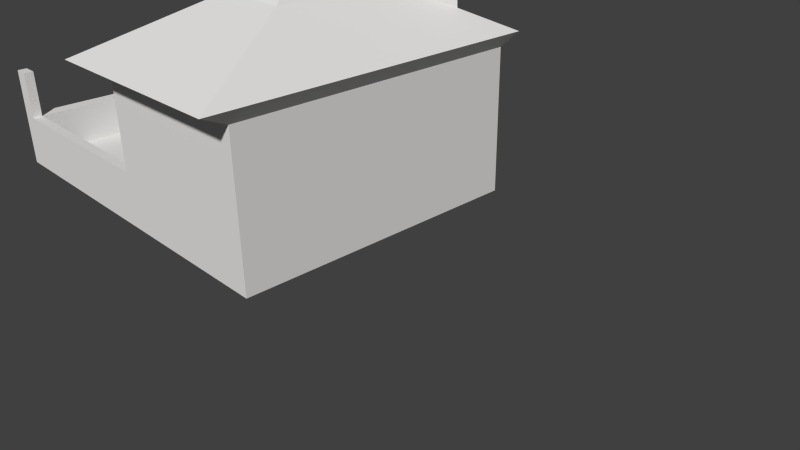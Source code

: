 # Source: maisonaj.blend  (saved by Blender 2.69.0; exported with 4.5.12 LTS)
import bpy
from mathutils import Matrix  # noqa: F401  (used for matrix-valued properties, if any)

bpy.ops.wm.read_factory_settings(use_empty=True)
scene = bpy.context.scene
scene.name = 'Scene'

# ---- collections
col_collection_1 = bpy.data.collections.new('Collection 1'); scene.collection.children.link(col_collection_1)

# ---- materials (node trees are filled in below, after node groups)
mat_material_002 = bpy.data.materials.new('Material.002')
mat_material_002.alpha_threshold = 0.0
mat_material_002.use_transparent_shadow = False
mat_material_002.preview_render_type = 'CUBE'
mat_material_002.diffuse_color = (0.8, 0.7867, 0.7761, 1.0)
mat_material_002.roughness = 0.5
mat_material_002.line_color = (0.0, 0.0, 0.0, 1.0)

# ---- material node trees

# ---- world
world_world = bpy.data.worlds.new('World'); scene.world = world_world
world_world.color = (0.05088, 0.05088, 0.05088)
world_world.use_sun_shadow = False
world_world.sun_shadow_jitter_overblur = 0.0
world_world.cycles.sampling_method = 'MANUAL'
world_world.cycles.sample_map_resolution = 256

# ---- cameras
cam_camera = bpy.data.cameras.new('Camera')
cam_camera.clip_end = 100.0
cam_camera.lens = 35.0
cam_camera.sensor_width = 32.0
cam_camera.sensor_height = 18.0
cam_camera.ortho_scale = 7.314
cam_camera.dof.focus_distance = 0.0
cam_camera.dof.aperture_fstop = 128.0

# ---- meshes
me_cube = bpy.data.meshes.new('Cube')
me_cube.from_pydata([(-1.292, -2.067, -0.7729), (-1.292, 2.067, -0.7729), (1.219, 2.067, -0.7729), (1.219, -2.067, -0.7729), (-1.292, -2.067, 1.249), (-1.292, 2.067, 1.249), (1.219, 2.067, 1.249), (1.219, -2.067, 1.249), (1.219, 2.067, 1.249), (1.219, -2.067, 1.249), (-1.569, -2.469, 1.444), (-1.569, 2.249, 1.444), (1.359, 2.249, 1.444), (1.359, -2.469, 1.444), (-0.5596, -0.8608, 2.125), (-0.5596, 0.8608, 2.125), (0.4865, 0.8608, 2.125), (0.4865, -0.8608, 2.125), (-0.1003, -0.1049, 2.688), (-0.1003, 0.1049, 2.688), (0.02718, 0.1049, 2.688), (0.02718, -0.1049, 2.688), (-0.1048, 2.249, 1.444), (-0.03655, 0.8608, 2.125), (0.923, 1.555, 1.785), (-1.064, 1.555, 1.785), (-0.07068, 1.555, 1.785), (0.225, 0.8608, 2.125), (0.7047, 1.208, 1.955), (-0.05362, 1.208, 1.955), (0.4261, 1.555, 1.785), (0.3256, 1.208, 1.955), (0.9125, 1.542, 2.483), (0.6943, 1.195, 2.654), (0.4157, 1.542, 2.483), (0.3151, 1.195, 2.654), (-1.292, -2.067, -0.5878), (-1.292, 2.067, -0.5878), (1.219, 2.067, -0.5878), (1.219, -2.067, -0.5878), (-4.348, -2.067, -0.7729), (-4.348, 2.067, -0.7729), (-4.348, -2.067, -0.5878), (-4.348, 2.067, -0.5878), (-1.292, 1.937, 1.249), (-1.292, 1.937, -0.7729), (1.219, 1.937, -0.7729), (-1.569, 2.101, 1.444), (-1.292, 1.937, -0.5878), (1.219, 1.937, -0.5878), (-4.348, 1.937, -0.7729), (-4.348, 1.937, -0.5878), (-1.292, -1.933, -0.7729), (-1.292, -1.933, -0.5878), (-4.348, -1.933, -0.7729), (-4.348, -1.933, -0.5878), (-1.292, -1.933, 1.249), (1.219, -1.933, -0.7729), (-1.569, -2.316, 1.444), (1.219, -1.933, -0.5878), (-4.12, -2.067, -0.5878), (-4.12, 2.067, -0.5878), (-4.12, -2.067, -0.7729), (-4.12, 2.067, -0.7729), (-4.12, 1.937, -0.5878), (-4.12, 1.937, -0.7729), (-4.12, -1.933, -0.7729), (-4.12, -1.933, -0.5878), (-1.292, -2.067, -0.01769), (-1.292, 2.067, -0.01769), (-4.348, -2.067, -0.01769), (-4.348, 2.067, -0.01769), (-1.292, 1.937, -0.01769), (-4.348, 1.937, -0.01769), (-1.292, -1.933, -0.01769), (-4.348, -1.933, -0.01769), (-4.12, -2.067, -0.01769), (-4.12, 2.067, -0.01769), (-4.12, 1.937, -0.01769), (-4.12, -1.933, -0.01769), (-4.348, -2.067, 0.6565), (-4.348, 2.067, 0.6565), (-4.348, 1.937, 0.6565), (-4.348, -1.933, 0.6565), (-4.12, -2.067, 0.6565), (-4.12, 2.067, 0.6565), (-4.12, 1.937, 0.6565), (-4.12, -1.933, 0.6565)], [], [(42, 60, 76, 70), (37, 38, 2, 1), (59, 39, 3, 57), (39, 36, 0, 3), (45, 1, 2, 46), (4, 7, 13, 10), (6, 7, 9, 8), (10, 13, 17, 14), (7, 6, 12, 13), (6, 5, 11, 22, 12), (56, 4, 10, 58), (14, 17, 21, 18), (13, 12, 24, 28, 16, 17), (26, 25, 15, 23, 29), (11, 47, 58, 10, 14, 15, 25), (21, 20, 19, 18), (17, 16, 20, 21), (16, 27, 23, 15, 19, 20), (15, 14, 18, 19), (31, 29, 23, 27), (12, 22, 26, 30, 24), (22, 11, 25, 26), (28, 31, 27, 16), (31, 28, 33, 35), (30, 26, 29, 31), (32, 34, 35, 33), (30, 31, 35, 34), (28, 24, 32, 33), (24, 30, 34, 32), (44, 5, 37, 48), (5, 6, 38, 37), (6, 7, 39, 59, 49, 38), (7, 4, 36, 39), (51, 43, 41, 50), (62, 60, 42, 40), (66, 62, 40, 54), (61, 63, 41, 43), (37, 61, 77, 69), (38, 49, 46, 2), (52, 45, 46, 57), (5, 44, 47, 11), (56, 44, 48, 53), (55, 51, 50, 54), (63, 65, 50, 41), (49, 59, 57, 46), (44, 56, 58, 47), (65, 66, 54, 50), (64, 48, 72, 78), (0, 52, 57, 3), (4, 56, 53, 36), (42, 55, 54, 40), (53, 67, 79, 74), (0, 36, 60, 62), (52, 0, 62, 66), (37, 1, 63, 61), (53, 48, 64, 67), (1, 45, 65, 63), (45, 52, 66, 65), (67, 64, 78, 79), (78, 77, 85, 86), (79, 78, 73, 75), (76, 79, 87, 84), (72, 69, 77, 78), (68, 74, 79, 76), (51, 55, 75, 73), (43, 51, 73, 71), (48, 37, 69, 72), (61, 43, 71, 77), (60, 36, 68, 76), (55, 42, 70, 75), (36, 53, 74, 68), (86, 85, 81, 82), (84, 87, 83, 80), (70, 76, 84, 80), (79, 75, 83, 87), (73, 78, 86, 82), (71, 73, 82, 81), (77, 71, 81, 85), (75, 70, 80, 83)])
me_cube.materials.append(mat_material_002)
me_cube.use_remesh_preserve_volume = False
me_cube.use_remesh_preserve_attributes = False
me_cube.use_mirror_vertex_groups = False
me_cube.update()

# ---- objects
ob_cube = bpy.data.objects.new('Cube', me_cube)
ob_camera = bpy.data.objects.new('Camera', cam_camera)

# ---- transforms, parenting, visibility, modifiers, constraints
ob_cube.location = (-0.9465, -0.04258, 1.118)
ob_cube.lineart.crease_threshold = 0.0
ob_camera.location = (7.481, -6.508, 5.344)
ob_camera.rotation_euler = (1.109, 0.01082, 0.8149)
ob_camera.lock_rotations_4d = False
ob_camera.empty_display_type = 'ARROWS'
ob_camera.color = (0.0, 0.0, 0.0, 0.0)
ob_camera.display_type = 'WIRE'
ob_camera.lineart.crease_threshold = 0.0

# ---- collection membership
col_collection_1.objects.link(ob_cube)
col_collection_1.objects.link(ob_camera)

# ---- scene / render settings (as saved in the file)
scene.camera = ob_camera
scene.frame_start = 1; scene.frame_end = 250; scene.frame_set(1)
scene.render.engine = 'BLENDER_EEVEE_NEXT'
scene.render.image_settings.compression = 90
scene.render.resolution_percentage = 50
scene.render.dither_intensity = 0.0
scene.cycles.use_denoising = False
scene.cycles.samples = 10
scene.cycles.sampling_pattern = 'TABULATED_SOBOL'
scene.cycles.light_sampling_threshold = 0.0
scene.cycles.use_adaptive_sampling = False
scene.cycles.use_light_tree = False
scene.cycles.blur_glossy = 0.0
scene.cycles.volume_bounces = 1
scene.cycles.pixel_filter_type = 'GAUSSIAN'
scene.cycles.sample_clamp_indirect = 0.0
scene.view_settings.view_transform = 'Standard'
bpy.context.view_layer.update()

# ---- added for rendering (the .blend has no usable light): sun
light_auto_sun = bpy.data.lights.new('AutoSun', 'SUN')
light_auto_sun.energy = 3.0
light_auto_sun.angle = 0.0523599
ob_auto_sun = bpy.data.objects.new('AutoSun', light_auto_sun)
scene.collection.objects.link(ob_auto_sun)
ob_auto_sun.rotation_euler = (0.872665, 0.174533, 0.523599)
bpy.context.view_layer.update()
